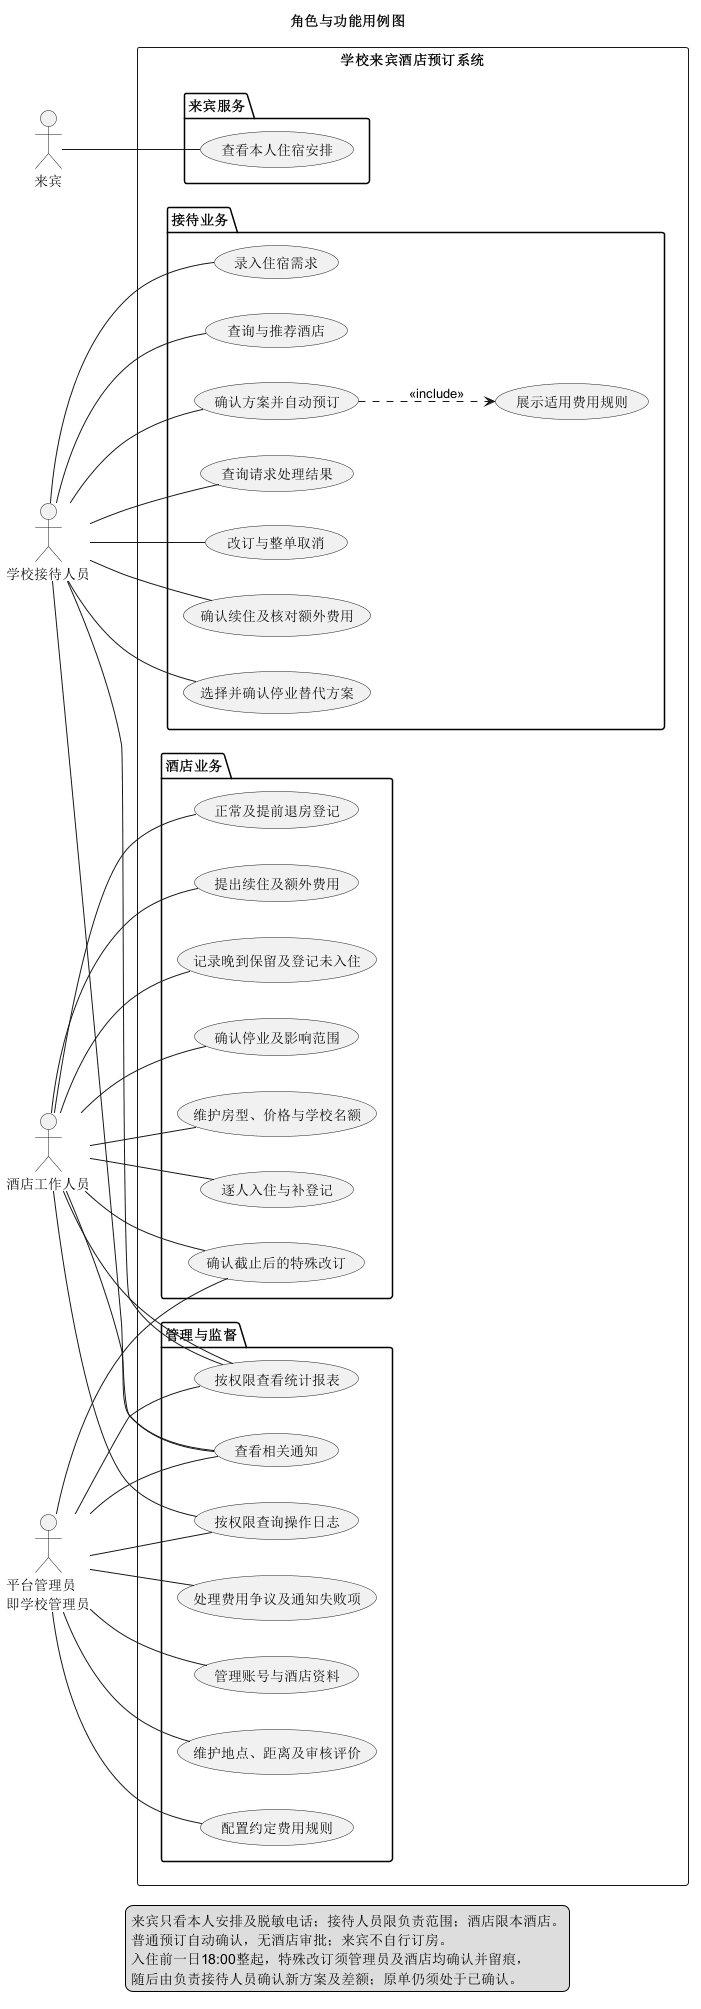

The diagram above was rendered by PlantUML. Its source (embedded in the PNG):
@startuml
title 角色与功能用例图
left to right direction

actor "来宾" as Guest
actor "学校接待人员" as Reception
actor "酒店工作人员" as Hotel
actor "平台管理员\n即学校管理员" as Admin

rectangle "学校来宾酒店预订系统" {
  package "来宾服务" {
    usecase "查看本人住宿安排" as ViewStay
  }
  package "接待业务" {
    usecase "录入住宿需求" as Demand
    usecase "查询与推荐酒店" as Search
    usecase "确认方案并自动预订" as Book
    usecase "展示适用费用规则" as ShowRule
    usecase "查询请求处理结果" as Result
    usecase "改订与整单取消" as Change
    usecase "确认续住及核对额外费用" as Extend
    usecase "选择并确认停业替代方案" as Relocate
  }
  package "酒店业务" {
    usecase "维护房型、价格与学校名额" as Inventory
    usecase "逐人入住与补登记" as Checkin
    usecase "正常及提前退房登记" as Checkout
    usecase "提出续住及额外费用" as ProposeExtend
    usecase "记录晚到保留及登记未入住" as NoShow
    usecase "确认停业及影响范围" as Closure
    usecase "确认截止后的特殊改订" as Special
  }
  package "管理与监督" {
    usecase "管理账号与酒店资料" as Accounts
    usecase "维护地点、距离及审核评价" as Quality
    usecase "配置约定费用规则" as Rules
    usecase "处理费用争议及通知失败项" as Exception
    usecase "按权限查看统计报表" as Report
    usecase "按权限查询操作日志" as Audit
    usecase "查看相关通知" as Notice
  }
}

Guest -- ViewStay
Reception -- Demand
Reception -- Search
Reception -- Book
Reception -- Result
Reception -- Change
Reception -- Extend
Reception -- Relocate
Reception -- Report
Reception -- Notice
Hotel -- Inventory
Hotel -- Checkin
Hotel -- Checkout
Hotel -- NoShow
Hotel -- Closure
Hotel -- Special
Hotel -- ProposeExtend
Hotel -- Report
Hotel -- Audit
Hotel -- Notice
Admin -- Accounts
Admin -- Quality
Admin -- Rules
Admin -- Exception
Admin -- Special
Admin -- Report
Admin -- Audit
Admin -- Notice
Book ..> ShowRule : <<include>>

legend bottom
  来宾只看本人安排及脱敏电话；接待人员限负责范围；酒店限本酒店。
  普通预订自动确认，无酒店审批；来宾不自行订房。
  入住前一日18:00整起，特殊改订须管理员及酒店均确认并留痕，
  随后由负责接待人员确认新方案及差额；原单仍须处于已确认。
endlegend
@enduml